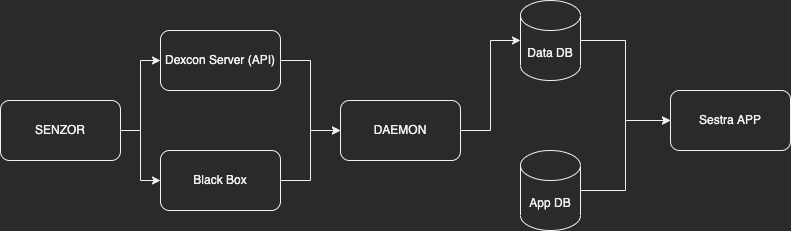

The diagram above was exported from draw.io. Its source (the exported page's mxGraphModel, read from the mxfile embedded in the PNG):
<mxGraphModel dx="972" dy="822" grid="1" gridSize="10" guides="1" tooltips="1" connect="1" arrows="1" fold="1" page="1" pageScale="1" pageWidth="827" pageHeight="1169" math="0" shadow="0">
  <root>
    <mxCell id="0" />
    <mxCell id="1" parent="0" />
    <mxCell id="EA4ihfmzikZXrFftzMsL-8" style="edgeStyle=orthogonalEdgeStyle;rounded=0;orthogonalLoop=1;jettySize=auto;html=1;entryX=0;entryY=0.5;entryDx=0;entryDy=0;" edge="1" parent="1" source="EA4ihfmzikZXrFftzMsL-1" target="EA4ihfmzikZXrFftzMsL-2">
      <mxGeometry relative="1" as="geometry" />
    </mxCell>
    <mxCell id="EA4ihfmzikZXrFftzMsL-9" style="edgeStyle=orthogonalEdgeStyle;rounded=0;orthogonalLoop=1;jettySize=auto;html=1;entryX=0;entryY=0.5;entryDx=0;entryDy=0;" edge="1" parent="1" source="EA4ihfmzikZXrFftzMsL-1" target="EA4ihfmzikZXrFftzMsL-3">
      <mxGeometry relative="1" as="geometry" />
    </mxCell>
    <mxCell id="EA4ihfmzikZXrFftzMsL-1" value="SENZOR" style="rounded=1;whiteSpace=wrap;html=1;" vertex="1" parent="1">
      <mxGeometry x="20" y="370" width="120" height="60" as="geometry" />
    </mxCell>
    <mxCell id="EA4ihfmzikZXrFftzMsL-10" style="edgeStyle=orthogonalEdgeStyle;rounded=0;orthogonalLoop=1;jettySize=auto;html=1;entryX=0;entryY=0.5;entryDx=0;entryDy=0;" edge="1" parent="1" source="EA4ihfmzikZXrFftzMsL-2" target="EA4ihfmzikZXrFftzMsL-4">
      <mxGeometry relative="1" as="geometry" />
    </mxCell>
    <mxCell id="EA4ihfmzikZXrFftzMsL-2" value="Dexcon Server (API)" style="rounded=1;whiteSpace=wrap;html=1;" vertex="1" parent="1">
      <mxGeometry x="180" y="300" width="120" height="60" as="geometry" />
    </mxCell>
    <mxCell id="EA4ihfmzikZXrFftzMsL-12" style="edgeStyle=orthogonalEdgeStyle;rounded=0;orthogonalLoop=1;jettySize=auto;html=1;entryX=0;entryY=0.5;entryDx=0;entryDy=0;" edge="1" parent="1" source="EA4ihfmzikZXrFftzMsL-3" target="EA4ihfmzikZXrFftzMsL-4">
      <mxGeometry relative="1" as="geometry" />
    </mxCell>
    <mxCell id="EA4ihfmzikZXrFftzMsL-3" value="Black Box" style="rounded=1;whiteSpace=wrap;html=1;" vertex="1" parent="1">
      <mxGeometry x="180" y="420" width="120" height="60" as="geometry" />
    </mxCell>
    <mxCell id="EA4ihfmzikZXrFftzMsL-13" style="edgeStyle=orthogonalEdgeStyle;rounded=0;orthogonalLoop=1;jettySize=auto;html=1;entryX=0;entryY=0.5;entryDx=0;entryDy=0;entryPerimeter=0;" edge="1" parent="1" source="EA4ihfmzikZXrFftzMsL-4" target="EA4ihfmzikZXrFftzMsL-5">
      <mxGeometry relative="1" as="geometry" />
    </mxCell>
    <mxCell id="EA4ihfmzikZXrFftzMsL-4" value="DAEMON" style="rounded=1;whiteSpace=wrap;html=1;" vertex="1" parent="1">
      <mxGeometry x="360" y="370" width="120" height="60" as="geometry" />
    </mxCell>
    <mxCell id="EA4ihfmzikZXrFftzMsL-14" style="edgeStyle=orthogonalEdgeStyle;rounded=0;orthogonalLoop=1;jettySize=auto;html=1;entryX=0;entryY=0.5;entryDx=0;entryDy=0;" edge="1" parent="1" source="EA4ihfmzikZXrFftzMsL-5" target="EA4ihfmzikZXrFftzMsL-7">
      <mxGeometry relative="1" as="geometry" />
    </mxCell>
    <mxCell id="EA4ihfmzikZXrFftzMsL-5" value="Data DB" style="shape=cylinder3;whiteSpace=wrap;html=1;boundedLbl=1;backgroundOutline=1;size=15;" vertex="1" parent="1">
      <mxGeometry x="540" y="270" width="60" height="80" as="geometry" />
    </mxCell>
    <mxCell id="EA4ihfmzikZXrFftzMsL-16" style="edgeStyle=orthogonalEdgeStyle;rounded=0;orthogonalLoop=1;jettySize=auto;html=1;entryX=0;entryY=0.5;entryDx=0;entryDy=0;" edge="1" parent="1" source="EA4ihfmzikZXrFftzMsL-6" target="EA4ihfmzikZXrFftzMsL-7">
      <mxGeometry relative="1" as="geometry" />
    </mxCell>
    <mxCell id="EA4ihfmzikZXrFftzMsL-6" value="App DB" style="shape=cylinder3;whiteSpace=wrap;html=1;boundedLbl=1;backgroundOutline=1;size=15;" vertex="1" parent="1">
      <mxGeometry x="540" y="420" width="60" height="80" as="geometry" />
    </mxCell>
    <mxCell id="EA4ihfmzikZXrFftzMsL-7" value="Sestra APP" style="rounded=1;whiteSpace=wrap;html=1;" vertex="1" parent="1">
      <mxGeometry x="690" y="360" width="120" height="60" as="geometry" />
    </mxCell>
  </root>
</mxGraphModel>